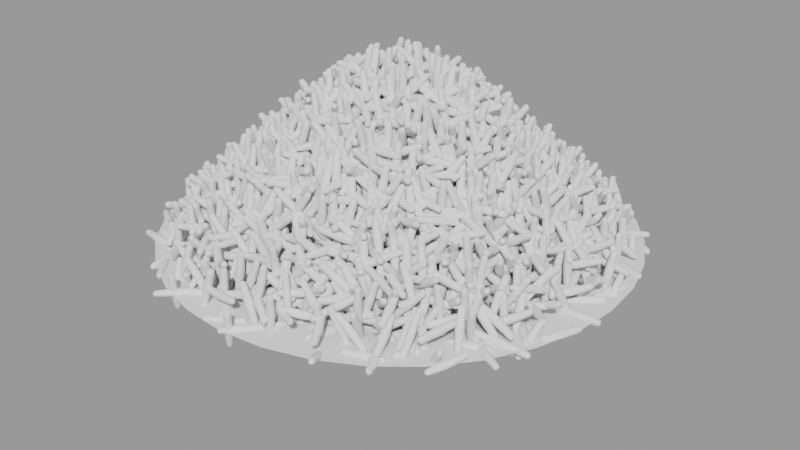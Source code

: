 # Source: RenderingExperiments2Modifier.blend  (saved by Blender 4.0.36; exported with 4.5.12 LTS)
import bpy
from mathutils import Matrix  # noqa: F401  (used for matrix-valued properties, if any)

bpy.ops.wm.read_factory_settings(use_empty=True)
scene = bpy.context.scene
scene.name = 'Scene.001'

# ---- collections
col_seut__scene_001 = bpy.data.collections.new('SEUT (Scene.001)'); scene.collection.children.link(col_seut__scene_001)
col_main__scene_001 = bpy.data.collections.new('Main (Scene.001)'); col_seut__scene_001.children.link(col_main__scene_001)
col_collision___main__scene_001 = bpy.data.collections.new('Collision - Main (Scene.001)'); col_seut__scene_001.children.link(col_collision___main__scene_001)
col_bs1__scene_001 = bpy.data.collections.new('BS1 (Scene.001)'); col_seut__scene_001.children.link(col_bs1__scene_001)
col_bs2__scene_001 = bpy.data.collections.new('BS2 (Scene.001)'); col_seut__scene_001.children.link(col_bs2__scene_001)
col_bs3__scene_001 = bpy.data.collections.new('BS3 (Scene.001)'); col_seut__scene_001.children.link(col_bs3__scene_001)
col_lod1__scene_001 = bpy.data.collections.new('LOD1 (Scene.001)'); col_seut__scene_001.children.link(col_lod1__scene_001)
col_lod2__scene_001 = bpy.data.collections.new('LOD2 (Scene.001)'); col_seut__scene_001.children.link(col_lod2__scene_001)
col_lod3__scene_001 = bpy.data.collections.new('LOD3 (Scene.001)'); col_seut__scene_001.children.link(col_lod3__scene_001)
col_bs1_lod1__scene_001 = bpy.data.collections.new('BS1_LOD1 (Scene.001)'); col_seut__scene_001.children.link(col_bs1_lod1__scene_001)

# ---- node groups
ng_auto_smooth = bpy.data.node_groups.new('Auto Smooth', 'GeometryNodeTree')
_s = ng_auto_smooth.interface.new_socket(name='Geometry', in_out='OUTPUT', socket_type='NodeSocketGeometry')
_s = ng_auto_smooth.interface.new_socket(name='Geometry', in_out='INPUT', socket_type='NodeSocketGeometry')
_s = ng_auto_smooth.interface.new_socket(name='Angle', in_out='INPUT', socket_type='NodeSocketFloat')
_s.subtype = 'ANGLE'
_s.min_value = 0.0
_s.max_value = 3.142
ng_auto_smooth.is_modifier = True
_N = ng_auto_smooth.nodes; _L = ng_auto_smooth.links
n0 = _N.new('NodeGroupOutput'); n0.name = 'Group Output'; n0.location = (480, -100)
n1 = _N.new('NodeGroupInput'); n1.name = 'Group Input'; n1.location = (-420, -300)
n2 = _N.new('NodeGroupInput'); n2.name = 'Group Input.001'; n2.location = (-60, -100)
n3 = _N.new('GeometryNodeSetShadeSmooth'); n3.name = 'Set Shade Smooth'; n3.location = (120, -100)
n3.domain = 'EDGE'
n4 = _N.new('GeometryNodeSetShadeSmooth'); n4.name = 'Set Shade Smooth.001'; n4.location = (300, -100)
n5 = _N.new('GeometryNodeInputMeshEdgeAngle'); n5.name = 'Edge Angle'; n5.location = (-420, -220)
n6 = _N.new('GeometryNodeInputEdgeSmooth'); n6.name = 'Is Edge Smooth'; n6.location = (-60, -160)
n7 = _N.new('GeometryNodeInputShadeSmooth'); n7.name = 'Is Face Smooth'; n7.location = (-240, -340)
n8 = _N.new('FunctionNodeBooleanMath'); n8.name = 'Boolean Math'; n8.location = (-60, -220)
n9 = _N.new('FunctionNodeCompare'); n9.name = 'Compare'; n9.location = (-240, -180)
n9.operation = 'LESS_EQUAL'
_L.new(n5.outputs[0], n9.inputs[0])
_L.new(n4.outputs[0], n0.inputs[0])
_L.new(n1.outputs[1], n9.inputs[1])
_L.new(n9.outputs[0], n8.inputs[0])
_L.new(n7.outputs[0], n8.inputs[1])
_L.new(n2.outputs[0], n3.inputs[0])
_L.new(n6.outputs[0], n3.inputs[1])
_L.new(n3.outputs[0], n4.inputs[0])
_L.new(n8.outputs[0], n3.inputs[2])
n0.is_active_output = True
ng_geometry_nodes = bpy.data.node_groups.new('Geometry Nodes', 'GeometryNodeTree')
_s = ng_geometry_nodes.interface.new_socket(name='Geometry', in_out='OUTPUT', socket_type='NodeSocketGeometry')
_s = ng_geometry_nodes.interface.new_socket(name='Geometry', in_out='INPUT', socket_type='NodeSocketGeometry')
_s = ng_geometry_nodes.interface.new_socket(name='BoundingBoxModifier', in_out='INPUT', socket_type='NodeSocketFloat')
_s.default_value = 0.07
_s.min_value = -1e+04
_s.max_value = 1e+04
_s = ng_geometry_nodes.interface.new_socket(name='MultiplyObject', in_out='INPUT', socket_type='NodeSocketGeometry')
_s = ng_geometry_nodes.interface.new_socket(name='LayerOffset', in_out='INPUT', socket_type='NodeSocketFloat')
_s.default_value = 0.0097
_s.min_value = -1e+04
_s.max_value = 1e+04
ng_geometry_nodes.is_modifier = True
# nodes of 'Geometry Nodes' reference scene objects; filled in after objects exist

# ---- meshes
me_cube = bpy.data.meshes.new('Cube')
me_cube.from_pydata([(-0.006746, -0.001025, -0.0009909), (-0.006746, -0.001025, 0.0009805), (-0.007129, 0.0009805, -0.0009909), (-0.007117, 0.0009575, 0.000962), (0.007129, -0.0009805, -0.0008072), (0.007129, -0.0009805, 0.0009805), (0.007129, 0.0009805, -0.0009909), (0.007141, 0.0009575, 0.000962), (0.0, 0.001245, -0.001308), (7.439e-05, 0.001107, 0.001134), (5.47e-05, -0.001251, -0.001282), (5.47e-05, -0.001251, 0.001245), (-0.007082, -7.442e-06, -0.001223), (-0.007077, -1.636e-05, 0.001207), (0.007146, -2.728e-12, -0.001151), (0.007151, -8.914e-06, 0.001207), (0.00407, -2.292e-05, 0.001444), (5.02e-05, -5.596e-05, 0.00161), (-0.003991, -2.93e-05, 0.001444), (-0.004003, -6.379e-06, -0.001525), (2.127e-05, -2.481e-06, -0.001757), (0.004058, 0.0, -0.001499), (-0.006508, -0.001289, -4.076e-06), (-0.007141, 0.001206, -1.126e-05), (0.007151, 0.001206, -1.126e-05), (0.007146, -0.001215, 6.737e-05), (0.004058, -0.001462, 1.576e-05), (4.254e-05, -0.001658, 2.054e-06), (-0.00373, -0.0015, -1.048e-05), (-0.004046, 0.001439, -2.896e-05), (2.893e-05, 0.0016, -5.127e-05), (0.00407, 0.001439, -2.896e-05), (0.008352, -1.819e-12, 2.041e-05), (-0.008181, -1.984e-05, 0.0), (-0.006966, -0.0004433, -0.001198), (-0.006816, -0.0007838, -0.001125), (-0.006756, -0.0009652, -0.001028), (-0.006508, -0.001257, 0.0004269), (-0.006553, -0.001171, 0.0007572), (-0.006675, -0.001067, 0.0009256), (-0.007055, 0.0004091, 0.001176), (-0.00702, 0.0007345, 0.001096), (-0.007082, 0.0009023, 0.0009989), (-0.007089, 0.001185, -0.0004392), (-0.007039, 0.001113, -0.0007688), (-0.007095, 0.001018, -0.0009364), (0.007093, 0.001185, -0.0004392), (0.00704, 0.001113, -0.0007688), (0.007096, 0.001018, -0.0009364), (0.007091, 0.0004286, -0.001168), (0.00704, 0.0007577, -0.001116), (0.007096, 0.0009256, -0.001027), (0.007093, -0.0004324, 0.001186), (0.00704, -0.0007589, 0.001113), (0.007096, -0.0009258, 0.001018), (0.007091, -0.001189, -0.0003051), (0.00704, -0.001114, -0.0005944), (0.007096, -0.001018, -0.0007575), (5.142e-05, -0.0005621, 0.001571), (5.679e-05, -0.0009629, 0.001437), (5.596e-05, -0.001177, 0.001295), (3.922e-05, -0.0005395, -0.001673), (5.318e-05, -0.0009562, -0.001499), (5.55e-05, -0.001177, -0.001339), (4.819e-05, -0.001595, -0.0005327), (5.584e-05, -0.001449, -0.0009571), (5.584e-05, -0.001302, -0.001198), (1.22e-05, 0.001567, -0.0005697), (3.616e-06, 0.001436, -0.000988), (4.52e-07, 0.001295, -0.001225), (-0.007095, 0.0009255, -0.001028), (-0.007032, 0.0007568, -0.001125), (-0.007064, 0.0004255, -0.001198), (-0.006756, -0.0009653, 0.001018), (-0.006816, -0.0007849, 0.001113), (-0.006964, -0.0004471, 0.001186), (0.007096, -0.0009256, -0.0008496), (0.00704, -0.0007577, -0.0009511), (0.007091, -0.0004286, -0.001067), (0.007108, 0.0009024, 0.0009989), (0.007052, 0.0007355, 0.001096), (0.0071, 0.0004122, 0.001176), (7.22e-05, 0.001037, 0.001189), (7.257e-05, 0.0008205, 0.001338), (6.201e-05, 0.0004359, 0.00151), (3.324e-07, 0.00117, -0.001366), (2.659e-06, 0.0009497, -0.001523), (8.974e-06, 0.0005339, -0.001688), (0.003793, -3.878e-08, -0.001511), (0.002971, -3.101e-07, -0.001563), (0.001633, -1.047e-06, -0.001681), (-0.001585, -4.574e-06, -0.001696), (-0.002915, -6.202e-06, -0.001587), (-0.003737, -6.473e-06, -0.001537), (-0.004254, -6.55e-06, -0.001489), (-0.004963, -6.822e-06, -0.001409), (-0.006032, -6.667e-06, -0.001336), (-0.003724, -3.099e-05, 0.001448), (-0.002897, -3.851e-05, 0.00148), (-0.00156, -5.04e-05, 0.00156), (0.001658, -4.687e-05, 0.00156), (0.002988, -3.262e-05, 0.00148), (0.003807, -2.455e-05, 0.001448), (0.004323, -2.326e-05, 0.001416), (0.005033, -2.228e-05, 0.001358), (0.006098, -1.644e-05, 0.001306), (-0.006023, -2.31e-05, 0.001306), (-0.00495, -2.911e-05, 0.001358), (-0.004242, -2.981e-05, 0.001416), (0.006089, -1.273e-11, -0.001279), (0.005021, -2.728e-12, -0.001371), (0.004311, -2.001e-11, -0.001461), (0.008333, 1.705e-11, -0.000337), (0.008201, 0.0, -0.0006656), (0.007843, 6.366e-12, -0.0009441), (-0.008176, -1.826e-05, -0.0003755), (-0.008076, -1.457e-05, -0.000723), (-0.007753, -1.043e-05, -0.001015), (-0.006675, -0.001067, -0.0009363), (-0.006553, -0.001171, -0.0007679), (-0.006508, -0.001257, -0.0004362), (-0.007083, 0.0009944, 0.0009068), (-0.007028, 0.001092, 0.0007393), (-0.007082, 0.001172, 0.0004137), (0.007108, 0.0009944, 0.0009068), (0.007052, 0.001092, 0.0007393), (0.0071, 0.001172, 0.0004137), (0.007096, -0.001018, 0.0009267), (0.00704, -0.001114, 0.0007662), (0.007091, -0.001189, 0.0004571), (5.584e-05, -0.001302, 0.00117), (5.584e-05, -0.001449, 0.0009503), (4.819e-05, -0.001595, 0.0005358), (7.187e-05, 0.001163, 0.001063), (6.991e-05, 0.001313, 0.0008448), (5.304e-05, 0.001491, 0.0004525), (0.007845, -3.761e-06, 0.001009), (0.008201, -1.114e-06, 0.0007237), (0.008333, -1.393e-07, 0.0003838), (-0.007751, -1.419e-05, 0.001008), (-0.008075, -1.569e-05, 0.0007211), (-0.008176, -1.84e-05, 0.0003752), (-0.007236, -0.001082, -1.72e-06), (-0.007717, -0.0007784, -5.095e-07), (-0.008012, -0.0004128, -6.369e-08), (0.007845, 0.001008, -4.432e-06), (0.008201, 0.0007209, 1.144e-06), (0.008333, 0.0003752, 8.435e-06), (0.001649, 0.001551, -4.617e-05), (0.002985, 0.001473, -3.675e-05), (0.003806, 0.001443, -3.046e-05), (-0.00378, 0.001443, -3.046e-05), (-0.00295, 0.001473, -3.675e-05), (-0.0016, 0.001551, -4.617e-05), (-0.00608, 0.001303, -2.076e-05), (-0.005009, 0.001354, -2.815e-05), (-0.004298, 0.001411, -2.939e-05), (-0.001538, -0.001607, -4.929e-06), (-0.002798, -0.001525, -9.424e-06), (-0.003509, -0.001501, -1.054e-05), (0.003794, -0.001468, 1.593e-05), (0.002973, -0.001506, 1.482e-05), (0.001642, -0.001599, 9.583e-06), (0.006089, -0.001319, 4.926e-05), (0.005021, -0.001376, 2.808e-05), (0.004311, -0.001435, 1.759e-05), (-0.003946, -0.001477, -1.064e-05), (-0.004585, -0.001427, -1.019e-05), (-0.005536, -0.001384, -7.515e-06), (0.008333, -0.0003753, 3.837e-05), (0.008201, -0.000722, 5.69e-05), (0.007843, -0.001011, 6.893e-05), (0.004323, 0.001411, -2.939e-05), (0.005033, 0.001354, -2.815e-05), (0.006098, 0.001303, -2.076e-05), (-0.008261, 0.0003668, -1.76e-07), (-0.008179, 0.0007184, -1.408e-06), (-0.007838, 0.001007, -4.751e-06), (-0.008246, 0.0003676, 0.0003754), (-0.008121, 0.0003721, 0.0007176), (-0.007765, 0.0003841, 0.0009942), (-0.008154, 0.0007149, 0.0003785), (-0.00802, 0.0007086, 0.0007113), (-0.007679, 0.0007071, 0.0009563), (-0.007801, 0.0009925, 0.0003892), (-0.007688, 0.0009539, 0.0007104), (-0.007477, 0.0009044, 0.0009076), (0.008312, -0.0003759, 0.0003919), (0.008176, -0.0003811, 0.000724), (0.007808, -0.0003972, 0.0009993), (0.008175, -0.0007196, 0.0004046), (0.008039, -0.0007158, 0.0007227), (0.007696, -0.0007202, 0.0009659), (0.007807, -0.001, 0.0004247), (0.007696, -0.0009654, 0.0007283), (0.007487, -0.0009206, 0.0009215), (0.003984, -0.001074, -0.001026), (0.004045, -0.0002682, -0.001435), (0.004799, -0.0004651, -0.001291), (0.005984, -0.0004769, -0.001188), (0.005963, -0.0008568, -0.00103), (0.006496, -0.001012, -0.0008626), (0.005963, -0.001155, -0.0007306), (0.005984, -0.001274, -0.0003863), (0.004799, -0.001323, -0.0004166), (0.004045, -0.001418, -0.0002427), (0.003193, -0.001421, -0.000454), (0.001727, -0.001526, -0.0005196), (0.001681, -0.001363, -0.0009684), (0.000983, -0.001225, -0.001241), (0.00168, -0.0009826, -0.001384), (0.001723, -0.0005379, -0.00158), (0.003192, -0.0004816, -0.001444), (-0.003786, -0.001098, 0.001071), (-0.003954, -0.0002941, 0.001405), (-0.004686, -0.0004886, 0.001314), (-0.005868, -0.0004971, 0.001269), (-0.005753, -0.0008831, 0.001153), (-0.006152, -0.001052, 0.001012), (-0.00557, -0.001201, 0.0008557), (-0.005489, -0.001332, 0.0004736), (-0.004428, -0.001366, 0.00046), (-0.003739, -0.001454, 0.0002609), (-0.003004, -0.001442, 0.0004762), (-0.00161, -0.001535, 0.0005337), (-0.001551, -0.001372, 0.0009788), (-0.0008631, -0.001231, 0.00122), (-0.001554, -0.0009965, 0.001355), (-0.001623, -0.0005638, 0.001508), (-0.003082, -0.0005074, 0.001408), (0.003985, -0.001077, 0.001074), (0.004054, -0.0002846, 0.001405), (0.0032, -0.0004967, 0.001408), (0.001734, -0.0005573, 0.001508), (0.001683, -0.0009882, 0.001355), (0.0009833, -0.001226, 0.001221), (0.001681, -0.001363, 0.0009805), (0.001727, -0.001527, 0.00054), (0.003193, -0.001421, 0.0004883), (0.004046, -0.001418, 0.0002796), (0.004799, -0.001323, 0.0004778), (0.005984, -0.001274, 0.0004977), (0.005963, -0.001155, 0.0008626), (0.006496, -0.001012, 0.001013), (0.005964, -0.0008588, 0.001153), (0.005988, -0.000484, 0.001269), (0.004805, -0.0004762, 0.001314), (-0.003787, -0.001096, -0.001108), (-0.0008634, -0.001231, -0.001261), (-0.001551, -0.001372, -0.001002), (-0.001611, -0.001535, -0.0005462), (-0.003004, -0.001442, -0.0004984), (-0.003739, -0.001454, -0.0002835), (-0.004428, -0.001366, -0.0004835), (-0.005489, -0.001332, -0.0004907), (-0.005571, -0.0012, -0.0008752), (-0.006152, -0.001052, -0.001028), (-0.005754, -0.0008811, -0.001174), (-0.005871, -0.00049, -0.001293), (-0.004692, -0.0004776, -0.001358), (-0.003963, -0.0002777, -0.001476), (-0.00309, -0.0004923, -0.001488), (-0.001634, -0.0005444, -0.001607), (-0.001557, -0.0009909, -0.001417), (0.004018, 0.001002, 0.001015), (0.004064, 0.0002325, 0.001389), (0.004821, 0.0004246, 0.00129), (0.006001, 0.0004467, 0.00125), (0.005984, 0.0008166, 0.001122), (0.006514, 0.0009781, 0.0009846), (0.005984, 0.001114, 0.0008235), (0.006001, 0.001244, 0.0004493), (0.004821, 0.001282, 0.0004274), (0.004064, 0.001382, 0.0002321), (0.003218, 0.001364, 0.0004302), (0.001752, 0.00144, 0.0004641), (0.001717, 0.001244, 0.0008854), (0.001014, 0.001093, 0.001118), (0.001718, 0.000864, 0.001267), (0.001756, 0.0004513, 0.001456), (0.003219, 0.0004243, 0.001375), (-0.003936, 0.001002, 0.001015), (-0.003987, 0.0002281, 0.001389), (-0.00313, 0.0004214, 0.001375), (-0.001644, 0.0004498, 0.001456), (-0.001587, 0.0008635, 0.001267), (-0.0008751, 0.001093, 0.001118), (-0.001591, 0.001244, 0.0008854), (-0.001661, 0.00144, 0.0004641), (-0.003156, 0.001364, 0.0004302), (-0.004025, 0.001382, 0.0002321), (-0.004776, 0.001282, 0.0004274), (-0.005968, 0.001244, 0.0004493), (-0.00594, 0.001114, 0.0008235), (-0.006476, 0.000978, 0.0009846), (-0.005934, 0.0008158, 0.001122), (-0.005943, 0.0004438, 0.00125), (-0.004748, 0.0004213, 0.00129), (0.003981, 0.001071, -0.001109), (0.0009454, 0.00122, -0.00128), (0.001657, 0.001354, -0.001019), (0.001717, 0.001505, -0.0005699), (0.003195, 0.001405, -0.0005126), (0.004054, 0.001401, -0.0002969), (0.004805, 0.001312, -0.0004924), (0.005988, 0.001267, -0.0004964), (0.005964, 0.001153, -0.0008766), (0.006496, 0.001012, -0.001027), (0.005963, 0.0008566, -0.001167), (0.005984, 0.0004769, -0.001269), (0.004799, 0.000465, -0.00134), (0.004045, 0.0002681, -0.001458), (0.003188, 0.0004807, -0.001478), (0.00171, 0.0005354, -0.001607), (0.001655, 0.0009792, -0.001428), (-0.003973, 0.001071, -0.001112), (-0.006495, 0.001012, -0.001028), (-0.005961, 0.001153, -0.0008769), (-0.00598, 0.001267, -0.0004965), (-0.004792, 0.001312, -0.0004925), (-0.004036, 0.001401, -0.0002969), (-0.003178, 0.001405, -0.0005128), (-0.001696, 0.001505, -0.00057), (-0.001651, 0.001354, -0.001019), (-0.000944, 0.00122, -0.00128), (-0.001649, 0.0009787, -0.001429), (-0.001689, 0.0005339, -0.001613), (-0.003161, 0.0004778, -0.00149), (-0.004007, 0.0002636, -0.001476), (-0.00477, 0.0004617, -0.001358), (-0.00596, 0.000474, -0.001293), (-0.005955, 0.0008558, -0.001174), (0.007811, 0.0009928, 0.0003893), (0.007702, 0.0009541, 0.0007104), (0.007495, 0.0009045, 0.0009076), (0.008177, 0.0007172, 0.0003796), (0.008041, 0.0007104, 0.0007117), (0.007702, 0.0007084, 0.0009563), (0.008313, 0.0003753, 0.000379), (0.008177, 0.0003783, 0.0007187), (0.007811, 0.0003885, 0.0009943), (-0.007249, -0.001065, 0.0003949), (-0.007232, -0.001019, 0.0007195), (-0.0071, -0.0009657, 0.0009204), (-0.00773, -0.0007715, 0.0003804), (-0.007676, -0.000758, 0.0007155), (-0.007417, -0.0007527, 0.000965), (-0.008017, -0.0004103, 0.0003757), (-0.007938, -0.0004087, 0.0007192), (-0.007634, -0.0004173, 0.0009987), (-0.0071, -0.0009656, -0.0009278), (-0.007232, -0.001019, -0.0007249), (-0.007249, -0.001065, -0.0003989), (-0.007417, -0.0007522, -0.0009707), (-0.007677, -0.0007579, -0.0007182), (-0.00773, -0.0007715, -0.0003817), (-0.007635, -0.0004157, -0.001004), (-0.007939, -0.0004082, -0.0007209), (-0.008017, -0.0004102, -0.0003761), (0.007487, 0.0009205, -0.0009268), (0.007696, 0.0009649, -0.0007244), (0.007808, 0.0009984, -0.0003996), (0.007696, 0.0007197, -0.0009619), (0.008039, 0.0007155, -0.0007111), (0.008176, 0.0007191, -0.0003773), (0.007807, 0.0003957, -0.0009742), (0.008175, 0.0003806, -0.0006966), (0.008312, 0.0003757, -0.0003599), (0.007807, -0.0003957, -0.0008737), (0.008175, -0.0003807, -0.0006137), (0.008312, -0.0003758, -0.0003038), (0.007696, -0.0007197, -0.0007939), (0.008038, -0.0007157, -0.0005644), (0.008175, -0.0007196, -0.0002746), (0.007487, -0.0009205, -0.0007427), (0.007696, -0.0009654, -0.000548), (0.007807, -0.001, -0.0002686), (-0.007769, 0.0003913, -0.001004), (-0.008123, 0.0003745, -0.0007209), (-0.008246, 0.000368, -0.0003761), (-0.007685, 0.0007184, -0.0009708), (-0.008023, 0.0007137, -0.0007183), (-0.008156, 0.0007168, -0.0003821), (-0.007485, 0.0009203, -0.0009279), (-0.007694, 0.0009647, -0.0007253), (-0.007804, 0.0009981, -0.0004002)], [], [(178, 179, 182, 181), (179, 180, 183, 182), (181, 182, 185, 184), (182, 183, 186, 185), (33, 141, 178, 175), (141, 140, 179, 178), (140, 139, 180, 179), (139, 13, 40, 180), (180, 40, 41, 183), (183, 41, 42, 186), (186, 42, 3, 121), (185, 186, 121, 122), (184, 185, 122, 123), (177, 184, 123, 23), (176, 181, 184, 177), (175, 178, 181, 176), (187, 188, 191, 190), (188, 189, 192, 191), (190, 191, 194, 193), (191, 192, 195, 194), (32, 138, 187, 169), (138, 137, 188, 187), (137, 136, 189, 188), (136, 15, 52, 189), (189, 52, 53, 192), (192, 53, 54, 195), (195, 54, 5, 127), (194, 195, 127, 128), (193, 194, 128, 129), (171, 193, 129, 25), (170, 190, 193, 171), (169, 187, 190, 170), (197, 198, 196, 212), (199, 200, 196, 198), (201, 202, 196, 200), (203, 204, 196, 202), (205, 206, 196, 204), (207, 208, 196, 206), (209, 210, 196, 208), (211, 212, 196, 210), (21, 111, 197, 88), (111, 110, 198, 197), (88, 197, 212, 89), (14, 78, 199, 109), (78, 77, 200, 199), (109, 199, 198, 110), (4, 57, 201, 76), (57, 56, 202, 201), (76, 201, 200, 77), (25, 163, 203, 55), (163, 164, 204, 203), (55, 203, 202, 56), (26, 160, 205, 165), (160, 161, 206, 205), (165, 205, 204, 164), (27, 64, 207, 162), (64, 65, 208, 207), (162, 207, 206, 161), (10, 63, 209, 66), (63, 62, 210, 209), (66, 209, 208, 65), (20, 90, 211, 61), (90, 89, 212, 211), (61, 211, 210, 62), (214, 215, 213, 229), (216, 217, 213, 215), (218, 219, 213, 217), (220, 221, 213, 219), (222, 223, 213, 221), (224, 225, 213, 223), (226, 227, 213, 225), (228, 229, 213, 227), (18, 108, 214, 97), (108, 107, 215, 214), (97, 214, 229, 98), (13, 75, 216, 106), (75, 74, 217, 216), (106, 216, 215, 107), (1, 39, 218, 73), (39, 38, 219, 218), (73, 218, 217, 74), (22, 168, 220, 37), (168, 167, 221, 220), (37, 220, 219, 38), (28, 159, 222, 166), (159, 158, 223, 222), (166, 222, 221, 167), (27, 132, 224, 157), (132, 131, 225, 224), (157, 224, 223, 158), (11, 60, 226, 130), (60, 59, 227, 226), (130, 226, 225, 131), (17, 99, 228, 58), (99, 98, 229, 228), (58, 228, 227, 59), (231, 232, 230, 246), (233, 234, 230, 232), (235, 236, 230, 234), (237, 238, 230, 236), (239, 240, 230, 238), (241, 242, 230, 240), (243, 244, 230, 242), (245, 246, 230, 244), (16, 102, 231, 103), (102, 101, 232, 231), (103, 231, 246, 104), (17, 58, 233, 100), (58, 59, 234, 233), (100, 233, 232, 101), (11, 130, 235, 60), (130, 131, 236, 235), (60, 235, 234, 59), (27, 162, 237, 132), (162, 161, 238, 237), (132, 237, 236, 131), (26, 165, 239, 160), (165, 164, 240, 239), (160, 239, 238, 161), (25, 129, 241, 163), (129, 128, 242, 241), (163, 241, 240, 164), (5, 54, 243, 127), (54, 53, 244, 243), (127, 243, 242, 128), (15, 105, 245, 52), (105, 104, 246, 245), (52, 245, 244, 53), (248, 249, 247, 263), (250, 251, 247, 249), (252, 253, 247, 251), (254, 255, 247, 253), (256, 257, 247, 255), (258, 259, 247, 257), (260, 261, 247, 259), (262, 263, 247, 261), (10, 66, 248, 63), (66, 65, 249, 248), (63, 248, 263, 62), (27, 157, 250, 64), (157, 158, 251, 250), (64, 250, 249, 65), (28, 166, 252, 159), (166, 167, 253, 252), (159, 252, 251, 158), (22, 120, 254, 168), (120, 119, 255, 254), (168, 254, 253, 167), (0, 36, 256, 118), (36, 35, 257, 256), (118, 256, 255, 119), (12, 96, 258, 34), (96, 95, 259, 258), (34, 258, 257, 35), (19, 93, 260, 94), (93, 92, 261, 260), (94, 260, 259, 95), (20, 61, 262, 91), (61, 62, 263, 262), (91, 262, 261, 92), (265, 266, 264, 280), (267, 268, 264, 266), (269, 270, 264, 268), (271, 272, 264, 270), (273, 274, 264, 272), (275, 276, 264, 274), (277, 278, 264, 276), (279, 280, 264, 278), (16, 103, 265, 102), (103, 104, 266, 265), (102, 265, 280, 101), (15, 81, 267, 105), (81, 80, 268, 267), (105, 267, 266, 104), (7, 124, 269, 79), (124, 125, 270, 269), (79, 269, 268, 80), (24, 174, 271, 126), (174, 173, 272, 271), (126, 271, 270, 125), (31, 150, 273, 172), (150, 149, 274, 273), (172, 273, 272, 173), (30, 135, 275, 148), (135, 134, 276, 275), (148, 275, 274, 149), (9, 82, 277, 133), (82, 83, 278, 277), (133, 277, 276, 134), (17, 100, 279, 84), (100, 101, 280, 279), (84, 279, 278, 83), (282, 283, 281, 297), (284, 285, 281, 283), (286, 287, 281, 285), (288, 289, 281, 287), (290, 291, 281, 289), (292, 293, 281, 291), (294, 295, 281, 293), (296, 297, 281, 295), (18, 97, 282, 108), (97, 98, 283, 282), (108, 282, 297, 107), (17, 84, 284, 99), (84, 83, 285, 284), (99, 284, 283, 98), (9, 133, 286, 82), (133, 134, 287, 286), (82, 286, 285, 83), (30, 153, 288, 135), (153, 152, 289, 288), (135, 288, 287, 134), (29, 156, 290, 151), (156, 155, 291, 290), (151, 290, 289, 152), (23, 123, 292, 154), (123, 122, 293, 292), (154, 292, 291, 155), (3, 42, 294, 121), (42, 41, 295, 294), (121, 294, 293, 122), (13, 106, 296, 40), (106, 107, 297, 296), (40, 296, 295, 41), (299, 300, 298, 314), (301, 302, 298, 300), (303, 304, 298, 302), (305, 306, 298, 304), (307, 308, 298, 306), (309, 310, 298, 308), (311, 312, 298, 310), (313, 314, 298, 312), (8, 69, 299, 85), (69, 68, 300, 299), (85, 299, 314, 86), (30, 148, 301, 67), (148, 149, 302, 301), (67, 301, 300, 68), (31, 172, 303, 150), (172, 173, 304, 303), (150, 303, 302, 149), (24, 46, 305, 174), (46, 47, 306, 305), (174, 305, 304, 173), (6, 51, 307, 48), (51, 50, 308, 307), (48, 307, 306, 47), (14, 109, 309, 49), (109, 110, 310, 309), (49, 309, 308, 50), (21, 88, 311, 111), (88, 89, 312, 311), (111, 311, 310, 110), (20, 87, 313, 90), (87, 86, 314, 313), (90, 313, 312, 89), (316, 317, 315, 331), (318, 319, 315, 317), (320, 321, 315, 319), (322, 323, 315, 321), (324, 325, 315, 323), (326, 327, 315, 325), (328, 329, 315, 327), (330, 331, 315, 329), (2, 45, 316, 70), (45, 44, 317, 316), (70, 316, 331, 71), (23, 154, 318, 43), (154, 155, 319, 318), (43, 318, 317, 44), (29, 151, 320, 156), (151, 152, 321, 320), (156, 320, 319, 155), (30, 67, 322, 153), (67, 68, 323, 322), (153, 322, 321, 152), (8, 85, 324, 69), (85, 86, 325, 324), (69, 324, 323, 68), (20, 91, 326, 87), (91, 92, 327, 326), (87, 326, 325, 86), (19, 94, 328, 93), (94, 95, 329, 328), (93, 328, 327, 92), (12, 72, 330, 96), (72, 71, 331, 330), (96, 330, 329, 95), (332, 333, 336, 335), (333, 334, 337, 336), (335, 336, 339, 338), (336, 337, 340, 339), (24, 126, 332, 145), (126, 125, 333, 332), (125, 124, 334, 333), (124, 7, 79, 334), (334, 79, 80, 337), (337, 80, 81, 340), (340, 81, 15, 136), (339, 340, 136, 137), (338, 339, 137, 138), (147, 338, 138, 32), (146, 335, 338, 147), (145, 332, 335, 146), (341, 342, 345, 344), (342, 343, 346, 345), (344, 345, 348, 347), (345, 346, 349, 348), (22, 37, 341, 142), (37, 38, 342, 341), (38, 39, 343, 342), (39, 1, 73, 343), (343, 73, 74, 346), (346, 74, 75, 349), (349, 75, 13, 139), (348, 349, 139, 140), (347, 348, 140, 141), (144, 347, 141, 33), (143, 344, 347, 144), (142, 341, 344, 143), (350, 351, 354, 353), (351, 352, 355, 354), (353, 354, 357, 356), (354, 355, 358, 357), (0, 118, 350, 36), (118, 119, 351, 350), (119, 120, 352, 351), (120, 22, 142, 352), (352, 142, 143, 355), (355, 143, 144, 358), (358, 144, 33, 115), (357, 358, 115, 116), (356, 357, 116, 117), (34, 356, 117, 12), (35, 353, 356, 34), (36, 350, 353, 35), (359, 360, 363, 362), (360, 361, 364, 363), (362, 363, 366, 365), (363, 364, 367, 366), (6, 48, 359, 51), (48, 47, 360, 359), (47, 46, 361, 360), (46, 24, 145, 361), (361, 145, 146, 364), (364, 146, 147, 367), (367, 147, 32, 112), (366, 367, 112, 113), (365, 366, 113, 114), (49, 365, 114, 14), (50, 362, 365, 49), (51, 359, 362, 50), (368, 369, 372, 371), (369, 370, 373, 372), (371, 372, 375, 374), (372, 373, 376, 375), (14, 114, 368, 78), (114, 113, 369, 368), (113, 112, 370, 369), (112, 32, 169, 370), (370, 169, 170, 373), (373, 170, 171, 376), (376, 171, 25, 55), (375, 376, 55, 56), (374, 375, 56, 57), (76, 374, 57, 4), (77, 371, 374, 76), (78, 368, 371, 77), (377, 378, 381, 380), (378, 379, 382, 381), (380, 381, 384, 383), (381, 382, 385, 384), (12, 117, 377, 72), (117, 116, 378, 377), (116, 115, 379, 378), (115, 33, 175, 379), (379, 175, 176, 382), (382, 176, 177, 385), (385, 177, 23, 43), (384, 385, 43, 44), (383, 384, 44, 45), (70, 383, 45, 2), (71, 380, 383, 70), (72, 377, 380, 71)])
me_cube.polygons.foreach_set('use_smooth', [True] * 384)
_uv = me_cube.uv_layers.new(name='UVMap')
_uv.uv.foreach_set('vector', [0.5312, 0.1556, 0.5625, 0.1558, 0.5625, 0.1874, 0.5312, 0.1874, 0.5625, 0.1558, 0.5938, 0.156, 0.5938, 0.1874, 0.5625, 0.1874, 0.5312, 0.1874, 0.5625, 0.1874, 0.5625, 0.2187, 0.5311, 0.219, 0.5625, 0.1874, 0.5938, 0.1874, 0.5938, 0.2187, 0.5625, 0.2187, 0.5, 0.1234, 0.5312, 0.1235, 0.5312, 0.1556, 0.4999, 0.1557, 0.5312, 0.1235, 0.5625, 0.1239, 0.5625, 0.1558, 0.5312, 0.1556, 0.5625, 0.1239, 0.5938, 0.1244, 0.5938, 0.156, 0.5625, 0.1558, 0.5938, 0.1244, 0.625, 0.125, 0.625, 0.1563, 0.5938, 0.156, 0.5938, 0.156, 0.625, 0.1563, 0.625, 0.1875, 0.5938, 0.1874, 0.5938, 0.1874, 0.625, 0.1875, 0.625, 0.2188, 0.5938, 0.2187, 0.5938, 0.2187, 0.625, 0.2188, 0.625, 0.25, 0.5938, 0.25, 0.5625, 0.2187, 0.5938, 0.2187, 0.5938, 0.25, 0.5625, 0.25, 0.5311, 0.219, 0.5625, 0.2187, 0.5625, 0.25, 0.5313, 0.25, 0.4981, 0.2214, 0.5311, 0.219, 0.5313, 0.25, 0.5, 0.25, 0.4993, 0.1882, 0.5312, 0.1874, 0.5311, 0.219, 0.4981, 0.2214, 0.4999, 0.1557, 0.5312, 0.1556, 0.5312, 0.1874, 0.4993, 0.1882, 0.531, 0.6561, 0.5598, 0.657, 0.5595, 0.6856, 0.5314, 0.6851, 0.5598, 0.657, 0.5842, 0.6596, 0.5811, 0.6877, 0.5595, 0.6856, 0.5314, 0.6851, 0.5595, 0.6856, 0.5604, 0.7082, 0.5329, 0.7103, 0.5595, 0.6856, 0.5811, 0.6877, 0.5776, 0.7057, 0.5604, 0.7082, 0.5, 0.625, 0.531, 0.625, 0.531, 0.6561, 0.5, 0.656, 0.531, 0.625, 0.5601, 0.6252, 0.5598, 0.657, 0.531, 0.6561, 0.5601, 0.6252, 0.5857, 0.6257, 0.5842, 0.6596, 0.5598, 0.657, 0.5857, 0.6257, 0.6059, 0.6267, 0.6024, 0.6649, 0.5842, 0.6596, 0.5842, 0.6596, 0.6024, 0.6649, 0.5951, 0.6942, 0.5811, 0.6877, 0.5811, 0.6877, 0.5951, 0.6942, 0.5865, 0.7084, 0.5776, 0.7057, 0.5776, 0.7057, 0.5865, 0.7084, 0.5833, 0.7128, 0.5788, 0.716, 0.5604, 0.7082, 0.5776, 0.7057, 0.5788, 0.716, 0.5646, 0.7242, 0.5329, 0.7103, 0.5604, 0.7082, 0.5646, 0.7242, 0.536, 0.7299, 0.4993, 0.7107, 0.5329, 0.7103, 0.536, 0.7299, 0.4983, 0.7309, 0.4998, 0.6851, 0.5314, 0.6851, 0.5329, 0.7103, 0.4993, 0.7107, 0.5, 0.656, 0.531, 0.6561, 0.5314, 0.6851, 0.4998, 0.6851, 0.355, 0.6459, 0.3697, 0.6647, 0.3844, 0.7239, 0.3416, 0.6641, 0.3816, 0.6656, 0.391, 0.6998, 0.3844, 0.7239, 0.3697, 0.6647, 0.406, 0.7123, 0.4169, 0.7263, 0.3844, 0.7239, 0.391, 0.6998, 0.4521, 0.7388, 0.4501, 0.7493, 0.3844, 0.7239, 0.4169, 0.7263, 0.4689, 0.7661, 0.4464, 0.7734, 0.3844, 0.7239, 0.4501, 0.7493, 0.4381, 0.803, 0.377, 0.7725, 0.3844, 0.7239, 0.4464, 0.7734, 0.3134, 0.7447, 0.3111, 0.7061, 0.3844, 0.7239, 0.377, 0.7725, 0.302, 0.6639, 0.3416, 0.6641, 0.3844, 0.7239, 0.3111, 0.7061, 0.3527, 0.6205, 0.3576, 0.6205, 0.355, 0.6459, 0.3494, 0.6203, 0.3576, 0.6205, 0.3686, 0.6207, 0.3697, 0.6647, 0.355, 0.6459, 0.3494, 0.6203, 0.355, 0.6459, 0.3416, 0.6641, 0.335, 0.6191, 0.3941, 0.6233, 0.3951, 0.661, 0.3816, 0.6656, 0.38, 0.6218, 0.3951, 0.661, 0.4008, 0.6896, 0.391, 0.6998, 0.3816, 0.6656, 0.38, 0.6218, 0.3816, 0.6656, 0.3697, 0.6647, 0.3686, 0.6207, 0.4122, 0.7083, 0.4166, 0.7115, 0.406, 0.7123, 0.409, 0.7038, 0.4166, 0.7115, 0.4308, 0.7201, 0.4169, 0.7263, 0.406, 0.7123, 0.409, 0.7038, 0.406, 0.7123, 0.391, 0.6998, 0.4008, 0.6896, 0.4983, 0.7309, 0.4968, 0.745, 0.4521, 0.7388, 0.4601, 0.7274, 0.4968, 0.745, 0.4957, 0.7564, 0.4501, 0.7493, 0.4521, 0.7388, 0.4601, 0.7274, 0.4521, 0.7388, 0.4169, 0.7263, 0.4308, 0.7201, 0.4955, 0.7723, 0.4953, 0.7756, 0.4689, 0.7661, 0.4955, 0.7674, 0.4953, 0.7756, 0.4941, 0.79, 0.4464, 0.7734, 0.4689, 0.7661, 0.4955, 0.7674, 0.4689, 0.7661, 0.4501, 0.7493, 0.4957, 0.7564, 0.5, 0.875, 0.4375, 0.8438, 0.4381, 0.803, 0.493, 0.8229, 0.4375, 0.8438, 0.375, 0.8125, 0.377, 0.7725, 0.4381, 0.803, 0.493, 0.8229, 0.4381, 0.803, 0.4464, 0.7734, 0.4941, 0.79, 0.25, 0.75, 0.25, 0.7188, 0.3134, 0.7447, 0.3125, 0.7813, 0.25, 0.7188, 0.25, 0.6875, 0.3111, 0.7061, 0.3134, 0.7447, 0.3125, 0.7813, 0.3134, 0.7447, 0.377, 0.7725, 0.375, 0.8125, 0.25, 0.625, 0.3021, 0.618, 0.302, 0.6639, 0.25, 0.6563, 0.3021, 0.618, 0.335, 0.6191, 0.3416, 0.6641, 0.302, 0.6639, 0.25, 0.6563, 0.302, 0.6639, 0.3111, 0.7061, 0.25, 0.6875, 0.7192, 0.6676, 0.7232, 0.7019, 0.6555, 0.7933, 0.7059, 0.6925, 0.759, 0.7159, 0.705, 0.8062, 0.6555, 0.7933, 0.7232, 0.7019, 0.649, 0.8999, 0.6058, 0.8984, 0.6555, 0.7933, 0.705, 0.8062, 0.5516, 0.907, 0.5593, 0.8545, 0.6555, 0.7933, 0.6058, 0.8984, 0.534, 0.8424, 0.5642, 0.829, 0.6555, 0.7933, 0.5593, 0.8545, 0.569, 0.8314, 0.6372, 0.8005, 0.6555, 0.7933, 0.5642, 0.829, 0.6961, 0.7605, 0.7071, 0.7312, 0.6555, 0.7933, 0.6372, 0.8005, 0.7208, 0.6812, 0.7059, 0.6925, 0.6555, 0.7933, 0.7071, 0.7312, 0.7277, 0.6285, 0.7307, 0.6289, 0.7192, 0.6676, 0.7229, 0.6283, 0.7307, 0.6289, 0.7473, 0.6317, 0.7232, 0.7019, 0.7192, 0.6676, 0.7229, 0.6283, 0.7192, 0.6676, 0.7059, 0.6925, 0.7161, 0.6265, 0.875, 0.625, 0.8125, 0.7188, 0.759, 0.7159, 0.7937, 0.636, 0.8125, 0.7188, 0.75, 0.8125, 0.705, 0.8062, 0.759, 0.7159, 0.7937, 0.636, 0.759, 0.7159, 0.7232, 0.7019, 0.7473, 0.6317, 0.625, 1.0, 0.5938, 0.993, 0.649, 0.8999, 0.6875, 0.9063, 0.5938, 0.993, 0.5625, 0.9861, 0.6058, 0.8984, 0.649, 0.8999, 0.6875, 0.9063, 0.649, 0.8999, 0.705, 0.8062, 0.75, 0.8125, 0.5, 0.9722, 0.4884, 0.9029, 0.5516, 0.907, 0.5313, 0.9791, 0.4884, 0.9029, 0.4924, 0.8628, 0.5593, 0.8545, 0.5516, 0.907, 0.5313, 0.9791, 0.5516, 0.907, 0.6058, 0.8984, 0.5625, 0.9861, 0.4955, 0.8467, 0.4957, 0.8428, 0.534, 0.8424, 0.4951, 0.8489, 0.4957, 0.8428, 0.4976, 0.8381, 0.5642, 0.829, 0.534, 0.8424, 0.4951, 0.8489, 0.534, 0.8424, 0.5593, 0.8545, 0.4924, 0.8628, 0.5, 0.875, 0.5625, 0.8438, 0.569, 0.8314, 0.5021, 0.8476, 0.5625, 0.8438, 0.625, 0.8125, 0.6372, 0.8005, 0.569, 0.8314, 0.5021, 0.8476, 0.569, 0.8314, 0.5642, 0.829, 0.4976, 0.8381, 0.75, 0.75, 0.75, 0.7188, 0.6961, 0.7605, 0.6875, 0.7813, 0.75, 0.7188, 0.75, 0.6875, 0.7071, 0.7312, 0.6961, 0.7605, 0.6875, 0.7813, 0.6961, 0.7605, 0.6372, 0.8005, 0.625, 0.8125, 0.75, 0.625, 0.7238, 0.6224, 0.7208, 0.6812, 0.75, 0.6563, 0.7238, 0.6224, 0.7161, 0.6265, 0.7059, 0.6925, 0.7208, 0.6812, 0.75, 0.6563, 0.7208, 0.6812, 0.7071, 0.7312, 0.75, 0.6875, 0.6411, 0.6561, 0.6484, 0.6786, 0.5989, 0.7406, 0.6243, 0.6749, 0.678, 0.6869, 0.6475, 0.748, 0.5989, 0.7406, 0.6484, 0.6786, 0.6197, 0.8116, 0.5811, 0.8139, 0.5989, 0.7406, 0.6475, 0.748, 0.5389, 0.823, 0.5391, 0.7834, 0.5989, 0.7406, 0.5811, 0.8139, 0.5209, 0.77, 0.5397, 0.7553, 0.5989, 0.7406, 0.5391, 0.7834, 0.5406, 0.7434, 0.5748, 0.734, 0.5989, 0.7406, 0.5397, 0.7553, 0.5873, 0.719, 0.6013, 0.7081, 0.5989, 0.7406, 0.5748, 0.734, 0.6138, 0.6729, 0.6243, 0.6749, 0.5989, 0.7406, 0.6013, 0.7081, 0.6473, 0.6295, 0.6506, 0.6297, 0.6411, 0.6561, 0.6424, 0.6295, 0.6506, 0.6297, 0.665, 0.6309, 0.6484, 0.6786, 0.6411, 0.6561, 0.6424, 0.6295, 0.6411, 0.6561, 0.6243, 0.6749, 0.6314, 0.6293, 0.75, 0.625, 0.7188, 0.6875, 0.678, 0.6869, 0.6979, 0.632, 0.7188, 0.6875, 0.6875, 0.75, 0.6475, 0.748, 0.678, 0.6869, 0.6979, 0.632, 0.678, 0.6869, 0.6484, 0.6786, 0.665, 0.6309, 0.625, 0.875, 0.5938, 0.875, 0.6197, 0.8116, 0.6563, 0.8125, 0.5938, 0.875, 0.5625, 0.875, 0.5811, 0.8139, 0.6197, 0.8116, 0.6563, 0.8125, 0.6197, 0.8116, 0.6475, 0.748, 0.6875, 0.75, 0.5, 0.875, 0.493, 0.8229, 0.5389, 0.823, 0.5313, 0.875, 0.493, 0.8229, 0.4941, 0.79, 0.5391, 0.7834, 0.5389, 0.823, 0.5313, 0.875, 0.5389, 0.823, 0.5811, 0.8139, 0.5625, 0.875, 0.4955, 0.7723, 0.4955, 0.7674, 0.5209, 0.77, 0.4953, 0.7756, 0.4955, 0.7674, 0.4957, 0.7564, 0.5397, 0.7553, 0.5209, 0.77, 0.4953, 0.7756, 0.5209, 0.77, 0.5391, 0.7834, 0.4941, 0.79, 0.4983, 0.7309, 0.536, 0.7299, 0.5406, 0.7434, 0.4968, 0.745, 0.536, 0.7299, 0.5646, 0.7242, 0.5748, 0.734, 0.5406, 0.7434, 0.4968, 0.745, 0.5406, 0.7434, 0.5397, 0.7553, 0.4957, 0.7564, 0.5833, 0.7128, 0.5865, 0.7084, 0.5873, 0.719, 0.5788, 0.716, 0.5865, 0.7084, 0.5951, 0.6942, 0.6013, 0.7081, 0.5873, 0.719, 0.5788, 0.716, 0.5873, 0.719, 0.5748, 0.734, 0.5646, 0.7242, 0.6059, 0.6267, 0.62, 0.6282, 0.6138, 0.6729, 0.6024, 0.6649, 0.62, 0.6282, 0.6314, 0.6293, 0.6243, 0.6749, 0.6138, 0.6729, 0.6024, 0.6649, 0.6138, 0.6729, 0.6013, 0.7081, 0.5951, 0.6942, 0.3637, 0.8203, 0.3925, 0.8308, 0.3282, 0.777, 0.3231, 0.7609, 0.4428, 0.8444, 0.4308, 0.8277, 0.3282, 0.777, 0.3925, 0.8308, 0.4559, 0.8385, 0.4214, 0.8402, 0.3282, 0.777, 0.4308, 0.8277, 0.408, 0.8705, 0.3165, 0.8211, 0.3282, 0.777, 0.4214, 0.8402, 0.2207, 0.7696, 0.2178, 0.7285, 0.3282, 0.777, 0.3165, 0.8211, 0.2046, 0.6755, 0.2625, 0.6826, 0.3282, 0.777, 0.2178, 0.7285, 0.2769, 0.6575, 0.2927, 0.6875, 0.3282, 0.777, 0.2625, 0.6826, 0.2922, 0.693, 0.3231, 0.7609, 0.3282, 0.777, 0.2927, 0.6875, 0.375, 0.875, 0.4063, 0.875, 0.3637, 0.8203, 0.3438, 0.8125, 0.4063, 0.875, 0.4375, 0.875, 0.3925, 0.8308, 0.3637, 0.8203, 0.3438, 0.8125, 0.3637, 0.8203, 0.3231, 0.7609, 0.3125, 0.75, 0.5, 0.875, 0.5021, 0.8476, 0.4428, 0.8444, 0.4688, 0.875, 0.5021, 0.8476, 0.4976, 0.8381, 0.4308, 0.8277, 0.4428, 0.8444, 0.4688, 0.875, 0.4428, 0.8444, 0.3925, 0.8308, 0.4375, 0.875, 0.4955, 0.8467, 0.4951, 0.8489, 0.4559, 0.8385, 0.4957, 0.8428, 0.4951, 0.8489, 0.4924, 0.8628, 0.4214, 0.8402, 0.4559, 0.8385, 0.4957, 0.8428, 0.4559, 0.8385, 0.4308, 0.8277, 0.4976, 0.8381, 0.5, 0.9722, 0.4063, 0.9166, 0.408, 0.8705, 0.4884, 0.9029, 0.4063, 0.9166, 0.3125, 0.8611, 0.3165, 0.8211, 0.408, 0.8705, 0.4884, 0.9029, 0.408, 0.8705, 0.4214, 0.8402, 0.4924, 0.8628, 0.125, 0.75, 0.125, 0.7188, 0.2207, 0.7696, 0.2188, 0.8055, 0.125, 0.7188, 0.125, 0.6875, 0.2178, 0.7285, 0.2207, 0.7696, 0.2188, 0.8055, 0.2207, 0.7696, 0.3165, 0.8211, 0.3125, 0.8611, 0.125, 0.625, 0.2063, 0.6129, 0.2046, 0.6755, 0.125, 0.6563, 0.2063, 0.6129, 0.2527, 0.6165, 0.2625, 0.6826, 0.2046, 0.6755, 0.125, 0.6563, 0.2046, 0.6755, 0.2178, 0.7285, 0.125, 0.6875, 0.2723, 0.6195, 0.2771, 0.6197, 0.2769, 0.6575, 0.2693, 0.6191, 0.2771, 0.6197, 0.2839, 0.6217, 0.2927, 0.6875, 0.2769, 0.6575, 0.2693, 0.6191, 0.2769, 0.6575, 0.2625, 0.6826, 0.2527, 0.6165, 0.25, 0.625, 0.2813, 0.6875, 0.2922, 0.693, 0.2762, 0.6265, 0.2813, 0.6875, 0.3125, 0.75, 0.3231, 0.7609, 0.2922, 0.693, 0.2762, 0.6265, 0.2922, 0.693, 0.2927, 0.6875, 0.2839, 0.6217, 0.645, 0.6041, 0.6303, 0.5853, 0.6156, 0.5261, 0.6584, 0.5859, 0.6184, 0.5844, 0.609, 0.5502, 0.6156, 0.5261, 0.6303, 0.5853, 0.594, 0.5377, 0.5831, 0.5237, 0.6156, 0.5261, 0.609, 0.5502, 0.5479, 0.5112, 0.5499, 0.5007, 0.6156, 0.5261, 0.5831, 0.5237, 0.5311, 0.4839, 0.5536, 0.4766, 0.6156, 0.5261, 0.5499, 0.5007, 0.5619, 0.447, 0.623, 0.4775, 0.6156, 0.5261, 0.5536, 0.4766, 0.6866, 0.5053, 0.6889, 0.5439, 0.6156, 0.5261, 0.623, 0.4775, 0.698, 0.5861, 0.6584, 0.5859, 0.6156, 0.5261, 0.6889, 0.5439, 0.6473, 0.6295, 0.6424, 0.6295, 0.645, 0.6041, 0.6506, 0.6297, 0.6424, 0.6295, 0.6314, 0.6293, 0.6303, 0.5853, 0.645, 0.6041, 0.6506, 0.6297, 0.645, 0.6041, 0.6584, 0.5859, 0.665, 0.6309, 0.6059, 0.6267, 0.6049, 0.589, 0.6184, 0.5844, 0.62, 0.6282, 0.6049, 0.589, 0.5992, 0.5604, 0.609, 0.5502, 0.6184, 0.5844, 0.62, 0.6282, 0.6184, 0.5844, 0.6303, 0.5853, 0.6314, 0.6293, 0.5878, 0.5417, 0.5834, 0.5385, 0.594, 0.5377, 0.591, 0.5462, 0.5834, 0.5385, 0.5692, 0.5299, 0.5831, 0.5237, 0.594, 0.5377, 0.591, 0.5462, 0.594, 0.5377, 0.609, 0.5502, 0.5992, 0.5604, 0.5017, 0.5191, 0.5032, 0.505, 0.5479, 0.5112, 0.5399, 0.5226, 0.5032, 0.505, 0.5043, 0.4936, 0.5499, 0.5007, 0.5479, 0.5112, 0.5399, 0.5226, 0.5479, 0.5112, 0.5831, 0.5237, 0.5692, 0.5299, 0.5045, 0.4777, 0.5047, 0.4744, 0.5311, 0.4839, 0.5045, 0.4826, 0.5047, 0.4744, 0.5059, 0.46, 0.5536, 0.4766, 0.5311, 0.4839, 0.5045, 0.4826, 0.5311, 0.4839, 0.5499, 0.5007, 0.5043, 0.4936, 0.5, 0.375, 0.5625, 0.4063, 0.5619, 0.447, 0.507, 0.4271, 0.5625, 0.4063, 0.625, 0.4375, 0.623, 0.4775, 0.5619, 0.447, 0.507, 0.4271, 0.5619, 0.447, 0.5536, 0.4766, 0.5059, 0.46, 0.75, 0.5, 0.75, 0.5313, 0.6866, 0.5053, 0.6875, 0.4688, 0.75, 0.5313, 0.75, 0.5625, 0.6889, 0.5439, 0.6866, 0.5053, 0.6875, 0.4688, 0.6866, 0.5053, 0.623, 0.4775, 0.625, 0.4375, 0.75, 0.625, 0.6979, 0.632, 0.698, 0.5861, 0.75, 0.5938, 0.6979, 0.632, 0.665, 0.6309, 0.6584, 0.5859, 0.698, 0.5861, 0.75, 0.5938, 0.698, 0.5861, 0.6889, 0.5439, 0.75, 0.5625, 0.7231, 0.5903, 0.7073, 0.5603, 0.6718, 0.4694, 0.7375, 0.5652, 0.7078, 0.5557, 0.6769, 0.4877, 0.6718, 0.4694, 0.7073, 0.5603, 0.6363, 0.4289, 0.6075, 0.4179, 0.6718, 0.4694, 0.6769, 0.4877, 0.5572, 0.4042, 0.5692, 0.4191, 0.6718, 0.4694, 0.6075, 0.4179, 0.5441, 0.4058, 0.5785, 0.4019, 0.6718, 0.4694, 0.5692, 0.4191, 0.5919, 0.3663, 0.6835, 0.42, 0.6718, 0.4694, 0.5785, 0.4019, 0.7793, 0.4759, 0.7822, 0.5191, 0.6718, 0.4694, 0.6835, 0.42, 0.7954, 0.5732, 0.7375, 0.5652, 0.6718, 0.4694, 0.7822, 0.5191, 0.7277, 0.6285, 0.7229, 0.6283, 0.7231, 0.5903, 0.7307, 0.6289, 0.7229, 0.6283, 0.7161, 0.6265, 0.7073, 0.5603, 0.7231, 0.5903, 0.7307, 0.6289, 0.7231, 0.5903, 0.7375, 0.5652, 0.7473, 0.6317, 0.75, 0.625, 0.7188, 0.5625, 0.7078, 0.5557, 0.7238, 0.6224, 0.7188, 0.5625, 0.6875, 0.5, 0.6769, 0.4877, 0.7078, 0.5557, 0.7238, 0.6224, 0.7078, 0.5557, 0.7073, 0.5603, 0.7161, 0.6265, 0.625, 0.375, 0.5938, 0.375, 0.6363, 0.4289, 0.6563, 0.4375, 0.5938, 0.375, 0.5625, 0.375, 0.6075, 0.4179, 0.6363, 0.4289, 0.6563, 0.4375, 0.6363, 0.4289, 0.6769, 0.4877, 0.6875, 0.5, 0.5, 0.375, 0.4979, 0.4012, 0.5572, 0.4042, 0.5313, 0.375, 0.4979, 0.4012, 0.5024, 0.4089, 0.5692, 0.4191, 0.5572, 0.4042, 0.5313, 0.375, 0.5572, 0.4042, 0.6075, 0.4179, 0.5625, 0.375, 0.5045, 0.3973, 0.5049, 0.3944, 0.5441, 0.4058, 0.5043, 0.4021, 0.5049, 0.3944, 0.5069, 0.3786, 0.5785, 0.4019, 0.5441, 0.4058, 0.5043, 0.4021, 0.5441, 0.4058, 0.5692, 0.4191, 0.5024, 0.4089, 0.5, 0.25, 0.5938, 0.3125, 0.5919, 0.3663, 0.5097, 0.334, 0.5938, 0.3125, 0.6875, 0.375, 0.6835, 0.42, 0.5919, 0.3663, 0.5097, 0.334, 0.5919, 0.3663, 0.5785, 0.4019, 0.5069, 0.3786, 0.875, 0.5, 0.875, 0.5313, 0.7793, 0.4759, 0.7813, 0.4375, 0.875, 0.5313, 0.875, 0.5625, 0.7822, 0.5191, 0.7793, 0.4759, 0.7813, 0.4375, 0.7793, 0.4759, 0.6835, 0.42, 0.6875, 0.375, 0.875, 0.625, 0.7937, 0.636, 0.7954, 0.5732, 0.875, 0.5938, 0.7937, 0.636, 0.7473, 0.6317, 0.7375, 0.5652, 0.7954, 0.5732, 0.875, 0.5938, 0.7954, 0.5732, 0.7822, 0.5191, 0.875, 0.5625, 0.3803, 0.4384, 0.4189, 0.4361, 0.4011, 0.5094, 0.3525, 0.502, 0.4611, 0.427, 0.4609, 0.4666, 0.4011, 0.5094, 0.4189, 0.4361, 0.4791, 0.48, 0.4603, 0.4947, 0.4011, 0.5094, 0.4609, 0.4666, 0.4594, 0.5066, 0.4252, 0.516, 0.4011, 0.5094, 0.4603, 0.4947, 0.4127, 0.531, 0.3987, 0.5419, 0.4011, 0.5094, 0.4252, 0.516, 0.3862, 0.5771, 0.3757, 0.5751, 0.4011, 0.5094, 0.3987, 0.5419, 0.3589, 0.5939, 0.3516, 0.5714, 0.4011, 0.5094, 0.3757, 0.5751, 0.322, 0.5631, 0.3525, 0.502, 0.4011, 0.5094, 0.3516, 0.5714, 0.375, 0.375, 0.4063, 0.375, 0.3803, 0.4384, 0.3438, 0.4375, 0.4063, 0.375, 0.4375, 0.375, 0.4189, 0.4361, 0.3803, 0.4384, 0.3438, 0.4375, 0.3803, 0.4384, 0.3525, 0.502, 0.3125, 0.5, 0.5, 0.375, 0.507, 0.4271, 0.4611, 0.427, 0.4688, 0.375, 0.507, 0.4271, 0.5059, 0.46, 0.4609, 0.4666, 0.4611, 0.427, 0.4688, 0.375, 0.4611, 0.427, 0.4189, 0.4361, 0.4375, 0.375, 0.5045, 0.4777, 0.5045, 0.4826, 0.4791, 0.48, 0.5047, 0.4744, 0.5045, 0.4826, 0.5043, 0.4936, 0.4603, 0.4947, 0.4791, 0.48, 0.5047, 0.4744, 0.4791, 0.48, 0.4609, 0.4666, 0.5059, 0.46, 0.5017, 0.5191, 0.464, 0.5201, 0.4594, 0.5066, 0.5032, 0.505, 0.464, 0.5201, 0.4354, 0.5258, 0.4252, 0.516, 0.4594, 0.5066, 0.5032, 0.505, 0.4594, 0.5066, 0.4603, 0.4947, 0.5043, 0.4936, 0.4167, 0.5372, 0.4135, 0.5416, 0.4127, 0.531, 0.4212, 0.534, 0.4135, 0.5416, 0.4049, 0.5558, 0.3987, 0.5419, 0.4127, 0.531, 0.4212, 0.534, 0.4127, 0.531, 0.4252, 0.516, 0.4354, 0.5258, 0.3941, 0.6233, 0.38, 0.6218, 0.3862, 0.5771, 0.3976, 0.5851, 0.38, 0.6218, 0.3686, 0.6207, 0.3757, 0.5751, 0.3862, 0.5771, 0.3976, 0.5851, 0.3862, 0.5771, 0.3987, 0.5419, 0.4049, 0.5558, 0.3527, 0.6205, 0.3494, 0.6203, 0.3589, 0.5939, 0.3576, 0.6205, 0.3494, 0.6203, 0.335, 0.6191, 0.3516, 0.5714, 0.3589, 0.5939, 0.3576, 0.6205, 0.3589, 0.5939, 0.3757, 0.5751, 0.3686, 0.6207, 0.25, 0.625, 0.2813, 0.5625, 0.322, 0.5631, 0.3021, 0.618, 0.2813, 0.5625, 0.3125, 0.5, 0.3525, 0.502, 0.322, 0.5631, 0.3021, 0.618, 0.322, 0.5631, 0.3516, 0.5714, 0.335, 0.6191, 0.3437, 0.3553, 0.3847, 0.3558, 0.3435, 0.4544, 0.2933, 0.4437, 0.4419, 0.339, 0.4389, 0.3899, 0.3435, 0.4544, 0.3847, 0.3558, 0.4658, 0.4022, 0.4357, 0.4179, 0.3435, 0.4544, 0.4389, 0.3899, 0.431, 0.4173, 0.3627, 0.4482, 0.3435, 0.4544, 0.4357, 0.4179, 0.3038, 0.4887, 0.2928, 0.5175, 0.3435, 0.4544, 0.3627, 0.4482, 0.2792, 0.5676, 0.294, 0.5555, 0.3435, 0.4544, 0.2928, 0.5175, 0.2808, 0.5802, 0.2767, 0.5461, 0.3435, 0.4544, 0.294, 0.5555, 0.2408, 0.533, 0.2933, 0.4437, 0.3435, 0.4544, 0.2767, 0.5461, 0.375, 0.25, 0.382, 0.28, 0.3437, 0.3553, 0.3125, 0.3438, 0.382, 0.28, 0.4121, 0.2853, 0.3847, 0.3558, 0.3437, 0.3553, 0.3125, 0.3438, 0.3437, 0.3553, 0.2933, 0.4437, 0.25, 0.4375, 0.5, 0.25, 0.5097, 0.334, 0.4419, 0.339, 0.4536, 0.2762, 0.5097, 0.334, 0.5069, 0.3786, 0.4389, 0.3899, 0.4419, 0.339, 0.4536, 0.2762, 0.4419, 0.339, 0.3847, 0.3558, 0.4121, 0.2853, 0.5045, 0.3973, 0.5043, 0.4021, 0.4658, 0.4022, 0.5049, 0.3944, 0.5043, 0.4021, 0.5024, 0.4089, 0.4357, 0.4179, 0.4658, 0.4022, 0.5049, 0.3944, 0.4658, 0.4022, 0.4389, 0.3899, 0.5069, 0.3786, 0.5, 0.375, 0.4375, 0.4063, 0.431, 0.4173, 0.4979, 0.4012, 0.4375, 0.4063, 0.375, 0.4375, 0.3627, 0.4482, 0.431, 0.4173, 0.4979, 0.4012, 0.431, 0.4173, 0.4357, 0.4179, 0.5024, 0.4089, 0.25, 0.5, 0.25, 0.5313, 0.3038, 0.4887, 0.3125, 0.4688, 0.25, 0.5313, 0.25, 0.5625, 0.2928, 0.5175, 0.3038, 0.4887, 0.3125, 0.4688, 0.3038, 0.4887, 0.3627, 0.4482, 0.375, 0.4375, 0.25, 0.625, 0.2762, 0.6265, 0.2792, 0.5676, 0.25, 0.5938, 0.2762, 0.6265, 0.2839, 0.6217, 0.294, 0.5555, 0.2792, 0.5676, 0.25, 0.5938, 0.2792, 0.5676, 0.2928, 0.5175, 0.25, 0.5625, 0.2723, 0.6195, 0.2693, 0.6191, 0.2808, 0.5802, 0.2771, 0.6197, 0.2693, 0.6191, 0.2527, 0.6165, 0.2767, 0.5461, 0.2808, 0.5802, 0.2771, 0.6197, 0.2808, 0.5802, 0.294, 0.5555, 0.2839, 0.6217, 0.125, 0.625, 0.1875, 0.5313, 0.2408, 0.533, 0.2063, 0.6129, 0.1875, 0.5313, 0.25, 0.4375, 0.2933, 0.4437, 0.2408, 0.533, 0.2063, 0.6129, 0.2408, 0.533, 0.2767, 0.5461, 0.2527, 0.6165, 0.5346, 0.5408, 0.5627, 0.5439, 0.5606, 0.5655, 0.532, 0.5652, 0.5627, 0.5439, 0.5807, 0.5474, 0.5832, 0.5646, 0.5606, 0.5655, 0.532, 0.5652, 0.5606, 0.5655, 0.5601, 0.5936, 0.5311, 0.594, 0.5606, 0.5655, 0.5832, 0.5646, 0.5853, 0.5921, 0.5601, 0.5936, 0.5017, 0.5191, 0.5399, 0.5226, 0.5346, 0.5408, 0.5007, 0.5393, 0.5399, 0.5226, 0.5692, 0.5299, 0.5627, 0.5439, 0.5346, 0.5408, 0.5692, 0.5299, 0.5834, 0.5385, 0.5807, 0.5474, 0.5627, 0.5439, 0.5834, 0.5385, 0.5878, 0.5417, 0.591, 0.5462, 0.5807, 0.5474, 0.5807, 0.5474, 0.591, 0.5462, 0.5992, 0.5604, 0.5832, 0.5646, 0.5832, 0.5646, 0.5992, 0.5604, 0.6049, 0.589, 0.5853, 0.5921, 0.5853, 0.5921, 0.6049, 0.589, 0.6059, 0.6267, 0.5857, 0.6257, 0.5601, 0.5936, 0.5853, 0.5921, 0.5857, 0.6257, 0.5601, 0.6252, 0.5311, 0.594, 0.5601, 0.5936, 0.5601, 0.6252, 0.531, 0.625, 0.5, 0.594, 0.5311, 0.594, 0.531, 0.625, 0.5, 0.625, 0.5002, 0.5649, 0.532, 0.5652, 0.5311, 0.594, 0.5, 0.594, 0.5007, 0.5393, 0.5346, 0.5408, 0.532, 0.5652, 0.5002, 0.5649, 0.5313, 0.02355, 0.5625, 0.02587, 0.5625, 0.05889, 0.5312, 0.05755, 0.5625, 0.02587, 0.5938, 0.02851, 0.5938, 0.06062, 0.5625, 0.05889, 0.5312, 0.05755, 0.5625, 0.05889, 0.5625, 0.09158, 0.5313, 0.09085, 0.5625, 0.05889, 0.5938, 0.06062, 0.5938, 0.0926, 0.5625, 0.09158, 0.5, -0.01468, 0.5312, -0.01101, 0.5313, 0.02355, 0.5, 0.0224, 0.5312, -0.01101, 0.5625, -0.007342, 0.5625, 0.02587, 0.5313, 0.02355, 0.5625, -0.007342, 0.5938, -0.003671, 0.5938, 0.02851, 0.5625, 0.02587, 0.5938, -0.003671, 0.625, 0.0, 0.625, 0.03125, 0.5938, 0.02851, 0.5938, 0.02851, 0.625, 0.03125, 0.625, 0.0625, 0.5938, 0.06062, 0.5938, 0.06062, 0.625, 0.0625, 0.625, 0.09375, 0.5938, 0.0926, 0.5938, 0.0926, 0.625, 0.09375, 0.625, 0.125, 0.5938, 0.1244, 0.5625, 0.09158, 0.5938, 0.0926, 0.5938, 0.1244, 0.5625, 0.1239, 0.5313, 0.09085, 0.5625, 0.09158, 0.5625, 0.1239, 0.5312, 0.1235, 0.5, 0.09056, 0.5313, 0.09085, 0.5312, 0.1235, 0.5, 0.1234, 0.5, 0.05699, 0.5312, 0.05755, 0.5313, 0.09085, 0.5, 0.09056, 0.5, 0.0224, 0.5313, 0.02355, 0.5312, 0.05755, 0.5, 0.05699, 0.4063, 0.02851, 0.4375, 0.02587, 0.4375, 0.05889, 0.4063, 0.06062, 0.4375, 0.02587, 0.4688, 0.02355, 0.4688, 0.05755, 0.4375, 0.05889, 0.4063, 0.06062, 0.4375, 0.05889, 0.4375, 0.09158, 0.4063, 0.0926, 0.4375, 0.05889, 0.4688, 0.05755, 0.4688, 0.09085, 0.4375, 0.09158, 0.375, 0.0, 0.4063, -0.003671, 0.4063, 0.02851, 0.375, 0.03125, 0.4063, -0.003671, 0.4375, -0.007342, 0.4375, 0.02587, 0.4063, 0.02851, 0.4375, -0.007342, 0.4688, -0.01101, 0.4688, 0.02355, 0.4375, 0.02587, 0.4688, -0.01101, 0.5, -0.01468, 0.5, 0.0224, 0.4688, 0.02355, 0.4688, 0.02355, 0.5, 0.0224, 0.5, 0.05699, 0.4688, 0.05755, 0.4688, 0.05755, 0.5, 0.05699, 0.5, 0.09056, 0.4688, 0.09085, 0.4688, 0.09085, 0.5, 0.09056, 0.5, 0.1234, 0.4688, 0.1235, 0.4375, 0.09158, 0.4688, 0.09085, 0.4688, 0.1235, 0.4375, 0.1239, 0.4063, 0.0926, 0.4375, 0.09158, 0.4375, 0.1239, 0.4063, 0.1244, 0.375, 0.09375, 0.4063, 0.0926, 0.4063, 0.1244, 0.375, 0.125, 0.375, 0.0625, 0.4063, 0.06062, 0.4063, 0.0926, 0.375, 0.09375, 0.375, 0.03125, 0.4063, 0.02851, 0.4063, 0.06062, 0.375, 0.0625, 0.4224, 0.5443, 0.4396, 0.5418, 0.4405, 0.5644, 0.4189, 0.5623, 0.4396, 0.5418, 0.4671, 0.5397, 0.4686, 0.5649, 0.4405, 0.5644, 0.4189, 0.5623, 0.4405, 0.5644, 0.4402, 0.593, 0.4158, 0.5904, 0.4405, 0.5644, 0.4686, 0.5649, 0.469, 0.5939, 0.4402, 0.593, 0.4167, 0.5372, 0.4212, 0.534, 0.4224, 0.5443, 0.4135, 0.5416, 0.4212, 0.534, 0.4354, 0.5258, 0.4396, 0.5418, 0.4224, 0.5443, 0.4354, 0.5258, 0.464, 0.5201, 0.4671, 0.5397, 0.4396, 0.5418, 0.464, 0.5201, 0.5017, 0.5191, 0.5007, 0.5393, 0.4671, 0.5397, 0.4671, 0.5397, 0.5007, 0.5393, 0.5002, 0.5649, 0.4686, 0.5649, 0.4686, 0.5649, 0.5002, 0.5649, 0.5, 0.594, 0.469, 0.5939, 0.469, 0.5939, 0.5, 0.594, 0.5, 0.625, 0.469, 0.625, 0.4402, 0.593, 0.469, 0.5939, 0.469, 0.625, 0.4399, 0.6248, 0.4158, 0.5904, 0.4402, 0.593, 0.4399, 0.6248, 0.4143, 0.6243, 0.3976, 0.5851, 0.4158, 0.5904, 0.4143, 0.6243, 0.3941, 0.6233, 0.4049, 0.5558, 0.4189, 0.5623, 0.4158, 0.5904, 0.3976, 0.5851, 0.4135, 0.5416, 0.4224, 0.5443, 0.4189, 0.5623, 0.4049, 0.5558, 0.4147, 0.6579, 0.4399, 0.6564, 0.4394, 0.6845, 0.4168, 0.6854, 0.4399, 0.6564, 0.4689, 0.656, 0.468, 0.6848, 0.4394, 0.6845, 0.4168, 0.6854, 0.4394, 0.6845, 0.4373, 0.7061, 0.4193, 0.7026, 0.4394, 0.6845, 0.468, 0.6848, 0.4654, 0.7092, 0.4373, 0.7061, 0.3941, 0.6233, 0.4143, 0.6243, 0.4147, 0.6579, 0.3951, 0.661, 0.4143, 0.6243, 0.4399, 0.6248, 0.4399, 0.6564, 0.4147, 0.6579, 0.4399, 0.6248, 0.469, 0.625, 0.4689, 0.656, 0.4399, 0.6564, 0.469, 0.625, 0.5, 0.625, 0.5, 0.656, 0.4689, 0.656, 0.4689, 0.656, 0.5, 0.656, 0.4998, 0.6851, 0.468, 0.6848, 0.468, 0.6848, 0.4998, 0.6851, 0.4993, 0.7107, 0.4654, 0.7092, 0.4654, 0.7092, 0.4993, 0.7107, 0.4983, 0.7309, 0.4601, 0.7274, 0.4373, 0.7061, 0.4654, 0.7092, 0.4601, 0.7274, 0.4308, 0.7201, 0.4193, 0.7026, 0.4373, 0.7061, 0.4308, 0.7201, 0.4166, 0.7115, 0.409, 0.7038, 0.4193, 0.7026, 0.4166, 0.7115, 0.4122, 0.7083, 0.4008, 0.6896, 0.4168, 0.6854, 0.4193, 0.7026, 0.409, 0.7038, 0.3951, 0.661, 0.4147, 0.6579, 0.4168, 0.6854, 0.4008, 0.6896, 0.406, 0.1563, 0.4372, 0.1562, 0.4348, 0.1911, 0.4044, 0.19, 0.4372, 0.1562, 0.4685, 0.156, 0.4668, 0.19, 0.4348, 0.1911, 0.4044, 0.19, 0.4348, 0.1911, 0.4278, 0.2321, 0.399, 0.2284, 0.4348, 0.1911, 0.4668, 0.19, 0.4622, 0.2282, 0.4278, 0.2321, 0.375, 0.125, 0.4063, 0.1244, 0.406, 0.1563, 0.375, 0.1563, 0.4063, 0.1244, 0.4375, 0.1239, 0.4372, 0.1562, 0.406, 0.1563, 0.4375, 0.1239, 0.4688, 0.1235, 0.4685, 0.156, 0.4372, 0.1562, 0.4688, 0.1235, 0.5, 0.1234, 0.4999, 0.1557, 0.4685, 0.156, 0.4685, 0.156, 0.4999, 0.1557, 0.4993, 0.1882, 0.4668, 0.19, 0.4668, 0.19, 0.4993, 0.1882, 0.4981, 0.2214, 0.4622, 0.2282, 0.4622, 0.2282, 0.4981, 0.2214, 0.5, 0.25, 0.4536, 0.2762, 0.4278, 0.2321, 0.4622, 0.2282, 0.4536, 0.2762, 0.4121, 0.2853, 0.399, 0.2284, 0.4278, 0.2321, 0.4121, 0.2853, 0.382, 0.28, 0.375, 0.2188, 0.399, 0.2284, 0.382, 0.28, 0.375, 0.25, 0.375, 0.1875, 0.4044, 0.19, 0.399, 0.2284, 0.375, 0.2188, 0.375, 0.1563, 0.406, 0.1563, 0.4044, 0.19, 0.375, 0.1875])
me_cube.update()
me_plane_001 = bpy.data.meshes.new('Plane.001')
me_plane_001.from_pydata([(-0.07051, -0.07051, 0.0), (0.07051, -0.07051, 0.0), (-0.07051, 0.07051, 0.0), (0.07051, 0.07051, 0.0), (-0.09971, -5.013e-09, 0.0), (5.339e-09, -0.09971, 0.0), (0.09971, 1.004e-08, 0.0), (-9.717e-09, 0.09971, 0.0), (-0.09212, -0.03816, 0.0), (0.03816, -0.09212, 0.0), (0.09212, 0.03816, 0.0), (-0.03816, 0.09212, 0.0), (-0.09212, 0.03816, 0.0), (-0.03816, -0.09212, 0.0), (0.09212, -0.03816, 0.0), (0.03816, 0.09212, 0.0), (-0.08291, -0.0554, 0.0), (0.0554, -0.08291, 0.0), (0.08291, 0.0554, 0.0), (-0.0554, 0.08291, 0.0), (-0.0978, 0.01945, 0.0), (-0.01945, -0.0978, 0.0), (0.0978, -0.01945, 0.0), (0.01945, 0.0978, 0.0), (-0.0978, -0.01945, 0.0), (0.01945, -0.0978, 0.0), (0.0978, 0.01945, 0.0), (-0.01945, 0.0978, 0.0), (-0.08291, 0.0554, 0.0), (-0.0554, -0.08291, 0.0), (0.08291, -0.0554, 0.0), (0.0554, 0.08291, 0.0)], [], [(10, 18, 3, 31, 15, 23, 7, 27, 11, 19, 2, 28, 12, 20, 4, 24, 8, 16, 0, 29, 13, 21, 5, 25, 9, 17, 1, 30, 14, 22, 6, 26)])
_uv = me_plane_001.uv_layers.new(name='UVMap')
_uv.uv.foreach_set('vector', [1.0, 0.75, 1.0, 0.875, 1.0, 1.0, 0.875, 1.0, 0.75, 1.0, 0.625, 1.0, 0.5, 1.0, 0.375, 1.0, 0.25, 1.0, 0.125, 1.0, 0.0, 1.0, 0.0, 0.875, 0.0, 0.75, 0.0, 0.625, 0.0, 0.5, 0.0, 0.375, 0.0, 0.25, 0.0, 0.125, 0.0, 0.0, 0.125, 0.0, 0.25, 0.0, 0.375, 0.0, 0.5, 0.0, 0.625, 0.0, 0.75, 0.0, 0.875, 0.0, 1.0, 0.0, 1.0, 0.125, 1.0, 0.25, 1.0, 0.375, 1.0, 0.5, 1.0, 0.625])
me_plane_001.update()

# ---- objects
ob_ricecorn = bpy.data.objects.new('RiceCorn', me_cube)
ob_ground = bpy.data.objects.new('Ground', me_plane_001)
_N = ng_geometry_nodes.nodes; _L = ng_geometry_nodes.links
n0 = _N.new('NodeFrame'); n0.name = 'Frame'; n0.location = (-160, -521)
n0.label = 'Distance Calculation'
n0.width = 636
n1 = _N.new('NodeFrame'); n1.name = 'Frame.001'; n1.location = (1132, -50)
n1.label = 'Instance Scatterer'
n1.width = 428
n2 = _N.new('NodeFrame'); n2.name = 'Frame.003'; n2.location = (1162, 536)
n2.label = 'Extrusion Instance Scatterer'
n2.width = 583
n3 = _N.new('NodeFrame'); n3.name = 'Frame.002'; n3.location = (-238, 897)
n3.label = 'Layer extrusion'
n3.width = 1137
n4 = _N.new('NodeReroute'); n4.name = 'Reroute'; n4.location = (-329, -454)
n4.width = 16
n4.socket_idname = 'NodeSocketGeometry'
n5 = _N.new('GeometryNodeObjectInfo'); n5.name = 'Object Info'; n5.location = (-887, -329)
n5.inputs[0].default_value = ob_ricecorn
n6 = _N.new('GeometryNodeTransform'); n6.name = 'Transform Geometry'; n6.location = (-554, -427)
n7 = _N.new('GeometryNodeBoundBox'); n7.name = 'Bounding Box'; n7.location = (29, -108)
n8 = _N.new('ShaderNodeMath'); n8.name = 'Math'; n8.location = (467, -39)
n8.operation = 'MULTIPLY'
n9 = _N.new('ShaderNodeVectorMath'); n9.name = 'Vector Math'; n9.location = (247, -96)
n9.operation = 'DISTANCE'
n10 = _N.new('NodeGroupInput'); n10.name = 'Group Input'; n10.location = (-340, 0)
n11 = _N.new('GeometryNodeJoinGeometry'); n11.name = 'Join Geometry'; n11.location = (1800, 154)
n12 = _N.new('NodeGroupOutput'); n12.name = 'Group Output'; n12.location = (2067, 104)
n13 = _N.new('GeometryNodeDistributePointsOnFaces'); n13.name = 'Distribute Points on Faces'; n13.location = (29, -75)
n13.distribute_method = 'POISSON'
n13.inputs[3].default_value = 5303.0
n13.inputs[6].default_value = 33
n14 = _N.new('GeometryNodeInstanceOnPoints'); n14.name = 'Instance on Points'; n14.location = (259, -39)
n15 = _N.new('GeometryNodeDistributePointsOnFaces'); n15.name = 'Distribute Points on Faces.001'; n15.location = (29, -174)
n15.distribute_method = 'POISSON'
n15.inputs[3].default_value = 5303.0
n15.inputs[6].default_value = 6
n16 = _N.new('GeometryNodeInstanceOnPoints'); n16.name = 'Instance on Points.001'; n16.location = (413, -40)
n17 = _N.new('FunctionNodeRandomValue'); n17.name = 'Random Value.001'; n17.location = (237, -182)
n17.data_type = 'FLOAT_VECTOR'
n17.inputs[0].default_value = (-3.142, -3.142, -3.142)
n17.inputs[1].default_value = (3.142, 3.142, 3.142)
n17.inputs[8].default_value = 1
n18 = _N.new('FunctionNodeRandomValue'); n18.name = 'Random Value'; n18.location = (36, -340)
n18.data_type = 'FLOAT_VECTOR'
n18.inputs[0].default_value = (-3.142, 0.0, -3.142)
n18.inputs[1].default_value = (3.142, 5.96e-08, 3.142)
n18.inputs[8].default_value = 8
n19 = _N.new('ShaderNodeMath'); n19.name = 'Math.001'; n19.location = (81, 302)
n19.operation = 'MULTIPLY'
n20 = _N.new('GeometryNodeExtrudeMesh'); n20.name = 'Extrude Mesh'; n20.location = (523, -231)
n21 = _N.new('GeometryNodeDeleteGeometry'); n21.name = 'Delete Geometry'; n21.location = (725, -272)
n21.domain = 'FACE'
n22 = _N.new('GeometryNodeRepeatOutput'); n22.name = 'Repeat Output'; n22.location = (968, -89)
n23 = _N.new('GeometryNodeJoinGeometry'); n23.name = 'Join Geometry.001'; n23.location = (705, -90)
n24 = _N.new('GeometryNodeRepeatInput'); n24.name = 'Repeat Input'; n24.location = (29, -40)
n24.inputs[0].default_value = 20
n25 = _N.new('GeometryNodeTransform'); n25.name = 'Transform Geometry.001'; n25.location = (304, -225)
n25.inputs[3].default_value = (0.92, 0.92, 0.92)
n24.pair_with_output(n22)
n7.parent = n0
n8.parent = n0
n9.parent = n0
n13.parent = n1
n14.parent = n1
n15.parent = n2
n16.parent = n2
n17.parent = n2
n18.parent = n1
n20.parent = n3
n21.parent = n3
n22.parent = n3
n23.parent = n3
n24.parent = n3
n25.parent = n3
_L.new(n10.outputs[0], n13.inputs[0])
_L.new(n10.outputs[0], n11.inputs[0])
_L.new(n11.outputs[0], n12.inputs[0])
_L.new(n14.outputs[0], n11.inputs[0])
_L.new(n13.outputs[0], n14.inputs[0])
_L.new(n7.outputs[1], n9.inputs[0])
_L.new(n7.outputs[2], n9.inputs[1])
_L.new(n8.outputs[0], n13.inputs[2])
_L.new(n9.outputs[1], n8.inputs[0])
_L.new(n10.outputs[1], n8.inputs[1])
_L.new(n4.outputs[0], n7.inputs[0])
_L.new(n4.outputs[0], n14.inputs[2])
_L.new(n6.outputs[0], n4.inputs[0])
_L.new(n5.outputs[4], n6.inputs[0])
_L.new(n18.outputs[0], n14.inputs[5])
_L.new(n19.outputs[0], n20.inputs[3])
_L.new(n9.outputs[1], n19.inputs[1])
_L.new(n10.outputs[3], n19.inputs[0])
_L.new(n20.outputs[0], n21.inputs[0])
_L.new(n20.outputs[2], n21.inputs[1])
_L.new(n8.outputs[0], n15.inputs[2])
_L.new(n4.outputs[0], n16.inputs[2])
_L.new(n17.outputs[0], n16.inputs[5])
_L.new(n15.outputs[0], n16.inputs[0])
_L.new(n16.outputs[0], n11.inputs[0])
_L.new(n23.outputs[0], n22.inputs[0])
_L.new(n24.outputs[1], n23.inputs[0])
_L.new(n25.outputs[0], n20.inputs[0])
_L.new(n10.outputs[0], n24.inputs[1])
_L.new(n22.outputs[0], n15.inputs[0])
_L.new(n21.outputs[0], n23.inputs[0])
_L.new(n24.outputs[1], n25.inputs[0])
n12.is_active_output = True

# ---- transforms, parenting, visibility, modifiers, constraints
ob_ricecorn.location = (-0.09017, 0.0, 0.002956)
_m = ob_ricecorn.modifiers.new('Auto Smooth', 'NODES')
_m.node_group = ng_auto_smooth
_gi = [s.identifier for s in ng_auto_smooth.interface.items_tree if s.item_type == 'SOCKET' and s.in_out == 'INPUT']
_m[_gi[1]] = 0.5236  # Angle
ob_ground.location = (0.0, 0.0, 0.0)
_m = ob_ground.modifiers.new('GeometryNodes', 'NODES')
_m.node_group = ng_geometry_nodes
_gi = [s.identifier for s in ng_geometry_nodes.interface.items_tree if s.item_type == 'SOCKET' and s.in_out == 'INPUT']
_m[_gi[1]] = 0.24  # BoundingBoxModifier
_m[_gi[3]] = 0.3997  # LayerOffset

# ---- collection membership
col_main__scene_001.objects.link(ob_ricecorn)
col_main__scene_001.objects.link(ob_ground)

# ---- scene / render settings (as saved in the file)
scene.frame_start = 1; scene.frame_end = 250; scene.frame_set(1)
scene.render.engine = 'BLENDER_EEVEE_NEXT'
scene.render.image_settings.exr_codec = 'NONE'
scene.render.fps = 60
scene.render.simplify_subdivision_render = 0
scene.render.simplify_child_particles_render = 0.0
scene.cycles.sampling_pattern = 'TABULATED_SOBOL'
scene.eevee.use_shadows = False
scene.view_settings.view_transform = 'Filmic'
bpy.context.view_layer.update()

# ---- added for rendering (the .blend has no active camera and no usable light): camera, sun + grey world if the file has none
cam_auto = bpy.data.cameras.new('AutoCamera')
cam_auto.lens = 50.0
cam_auto.sensor_width = 36.0
cam_auto.clip_end = 1000.0
ob_auto_camera = bpy.data.objects.new('AutoCamera', cam_auto)
scene.collection.objects.link(ob_auto_camera)
ob_auto_camera.location = (0.260981, -0.313177, 0.211068)
ob_auto_camera.rotation_euler = (1.09748, -7.21219e-08, 0.694738)
scene.camera = ob_auto_camera
light_auto_sun = bpy.data.lights.new('AutoSun', 'SUN')
light_auto_sun.energy = 3.0
light_auto_sun.angle = 0.0523599
ob_auto_sun = bpy.data.objects.new('AutoSun', light_auto_sun)
scene.collection.objects.link(ob_auto_sun)
ob_auto_sun.rotation_euler = (0.872665, 0.174533, 0.523599)
if scene.world is None:
    world_auto = bpy.data.worlds.new('AutoWorld')
    world_auto.color = (0.3, 0.3, 0.3)
    scene.world = world_auto
bpy.context.view_layer.update()
